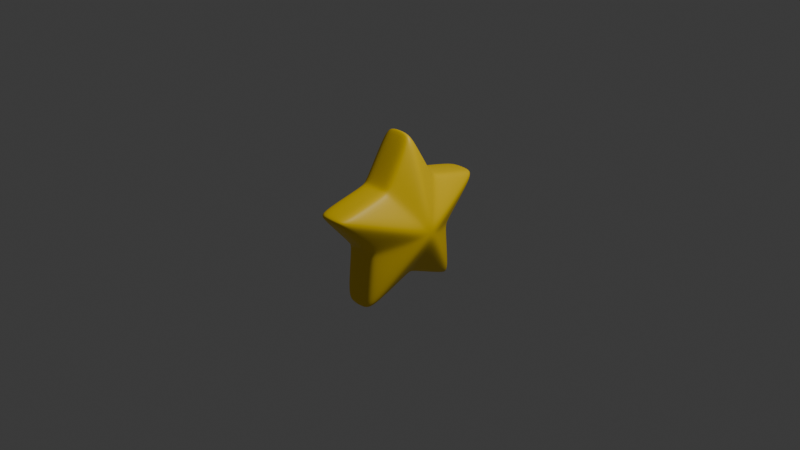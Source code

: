 # Source: star.blend  (saved by Blender 4.1.24; exported with 4.5.12 LTS)
import bpy
from mathutils import Matrix  # noqa: F401  (used for matrix-valued properties, if any)

bpy.ops.wm.read_factory_settings(use_empty=True)
scene = bpy.context.scene
scene.name = 'Scene'

# ---- collections
col_collection = bpy.data.collections.new('Collection'); scene.collection.children.link(col_collection)

# ---- materials (node trees are filled in below, after node groups)
mat_material_001 = bpy.data.materials.new('Material.001')
mat_material_001.use_transparent_shadow = False

# ---- material node trees
mat_material_001.use_nodes = True; mat_material_001.node_tree.nodes.clear()
_N = mat_material_001.node_tree.nodes; _L = mat_material_001.node_tree.links
n0 = _N.new('ShaderNodeBsdfPrincipled'); n0.name = 'Principled BSDF'; n0.location = (10, 300)
n0.inputs[0].default_value = (1.0, 0.6795, 0.0, 1.0)
n1 = _N.new('ShaderNodeOutputMaterial'); n1.name = 'Material Output'; n1.location = (300, 300)
_L.new(n0.outputs[0], n1.inputs[0])
n1.is_active_output = True

# ---- world
world_world = bpy.data.worlds.new('World'); scene.world = world_world
world_world.use_nodes = True; world_world.node_tree.nodes.clear()
_N = world_world.node_tree.nodes; _L = world_world.node_tree.links
n0 = _N.new('ShaderNodeOutputWorld'); n0.name = 'World Output'; n0.location = (300, 300)
n1 = _N.new('ShaderNodeBackground'); n1.name = 'Background'; n1.location = (10, 300)
n1.inputs[0].default_value = (0.05088, 0.05088, 0.05088, 1.0)
_L.new(n1.outputs[0], n0.inputs[0])
n0.is_active_output = True
world_world.color = (0.05088, 0.05088, 0.05088)
world_world.use_sun_shadow = False
world_world.sun_shadow_jitter_overblur = 0.0

# ---- cameras
cam_camera = bpy.data.cameras.new('Camera')
cam_camera.clip_end = 100.0
cam_camera.ortho_scale = 7.314

# ---- lights
light_light = bpy.data.lights.new('Light', 'POINT')
light_light.transmission_factor = 0.0
light_light.energy = 1000.0
light_light.shadow_soft_size = 0.1
light_light.shadow_maximum_resolution = 0.006
light_light.use_absolute_resolution = True

# ---- meshes
me_x = bpy.data.meshes.new('柱体')
me_x.from_pydata([(5.96e-09, 2.98e-09, -0.5), (5.96e-09, 2.98e-09, 0.5), (0.0, 1.0, -0.1667), (0.0, 1.0, 0.1667), (0.3233, 0.445, 0.1667), (0.3233, 0.445, -0.1667), (0.9511, 0.309, 0.1667), (0.9511, 0.309, -0.1667), (0.5231, -0.17, 0.1667), (0.5231, -0.17, -0.1667), (0.5878, -0.809, 0.1667), (0.5878, -0.809, -0.1667), (0.0, -0.55, 0.1667), (0.0, -0.55, -0.1667), (-0.5878, -0.809, 0.1667), (-0.5878, -0.809, -0.1667), (-0.5231, -0.17, 0.1667), (-0.5231, -0.17, -0.1667), (-0.9511, 0.309, 0.1667), (-0.9511, 0.309, -0.1667), (-0.3233, 0.445, 0.1667), (-0.3233, 0.445, -0.1667)], [], [(3, 1, 4), (4, 1, 6), (6, 1, 8), (8, 1, 10), (10, 1, 12), (12, 1, 14), (14, 1, 16), (16, 1, 18), (18, 1, 20), (20, 1, 3), (0, 21, 2), (21, 20, 3, 2), (0, 19, 21), (19, 18, 20, 21), (0, 17, 19), (17, 16, 18, 19), (0, 15, 17), (15, 14, 16, 17), (0, 13, 15), (13, 12, 14, 15), (0, 11, 13), (11, 10, 12, 13), (0, 9, 11), (9, 8, 10, 11), (0, 7, 9), (7, 6, 8, 9), (0, 5, 7), (5, 4, 6, 7), (0, 2, 5), (2, 3, 4, 5)])
me_x.polygons.foreach_set('use_smooth', [True] * 30)
_uv = me_x.uv_layers.new(name='UV 贴图')
_uv.uv.foreach_set('vector', [1.0, 0.8333, 0.9, 1.0, 0.9, 0.8333, 0.9, 0.8333, 0.8, 1.0, 0.8, 0.8333, 0.8, 0.8333, 0.7, 1.0, 0.7, 0.8333, 0.7, 0.8333, 0.6, 1.0, 0.6, 0.8333, 0.6, 0.8333, 0.5, 1.0, 0.5, 0.8333, 0.5, 0.8333, 0.4, 1.0, 0.4, 0.8333, 0.4, 0.8333, 0.3, 1.0, 0.3, 0.8333, 0.3, 0.8333, 0.2, 1.0, 0.2, 0.8333, 0.2, 0.8333, 0.1, 1.0, 0.1, 0.8333, 0.1, 0.8333, -7.451e-08, 1.0, -7.451e-08, 0.8333, 0.1, 0.5, 0.1, 0.6667, -7.451e-08, 0.6667, 0.1, 0.6667, 0.1, 0.8333, -7.451e-08, 0.8333, -7.451e-08, 0.6667, 0.2, 0.5, 0.2, 0.6667, 0.1, 0.6667, 0.2, 0.6667, 0.2, 0.8333, 0.1, 0.8333, 0.1, 0.6667, 0.3, 0.5, 0.3, 0.6667, 0.2, 0.6667, 0.3, 0.6667, 0.3, 0.8333, 0.2, 0.8333, 0.2, 0.6667, 0.4, 0.5, 0.4, 0.6667, 0.3, 0.6667, 0.4, 0.6667, 0.4, 0.8333, 0.3, 0.8333, 0.3, 0.6667, 0.5, 0.5, 0.5, 0.6667, 0.4, 0.6667, 0.5, 0.6667, 0.5, 0.8333, 0.4, 0.8333, 0.4, 0.6667, 0.6, 0.5, 0.6, 0.6667, 0.5, 0.6667, 0.6, 0.6667, 0.6, 0.8333, 0.5, 0.8333, 0.5, 0.6667, 0.7, 0.5, 0.7, 0.6667, 0.6, 0.6667, 0.7, 0.6667, 0.7, 0.8333, 0.6, 0.8333, 0.6, 0.6667, 0.8, 0.5, 0.8, 0.6667, 0.7, 0.6667, 0.8, 0.6667, 0.8, 0.8333, 0.7, 0.8333, 0.7, 0.6667, 0.9, 0.5, 0.9, 0.6667, 0.8, 0.6667, 0.9, 0.6667, 0.9, 0.8333, 0.8, 0.8333, 0.8, 0.6667, 1.0, 0.5, 1.0, 0.6667, 0.9, 0.6667, 1.0, 0.6667, 1.0, 0.8333, 0.9, 0.8333, 0.9, 0.6667])
me_x.materials.append(mat_material_001)
me_x.update()

# ---- objects
ob_light = bpy.data.objects.new('Light', light_light)
ob_camera = bpy.data.objects.new('Camera', cam_camera)
ob_x = bpy.data.objects.new('柱体', me_x)

# ---- transforms, parenting, visibility, modifiers, constraints
ob_light.location = (4.076, 1.005, 5.904)
ob_light.rotation_euler = (0.6503, 0.05522, 1.866)
ob_light.lock_rotations_4d = False
ob_light.empty_display_type = 'ARROWS'
ob_light.color = (0.0, 0.0, 0.0, 0.0)
ob_light.lineart.crease_threshold = 0.0
ob_camera.location = (7.359, -6.926, 4.958)
ob_camera.rotation_euler = (1.109, 0.0, 0.8149)
ob_camera.lock_rotations_4d = False
ob_camera.empty_display_type = 'ARROWS'
ob_camera.color = (0.0, 0.0, 0.0, 0.0)
ob_camera.display_type = 'WIRE'
ob_camera.lineart.crease_threshold = 0.0
ob_x.location = (0.0, 0.0, 0.0)
ob_x.rotation_euler = (1.571, -0.0, 1.571)
_m = ob_x.modifiers.new('Bevel', 'BEVEL')
_m.width = 0.06
_m.width_pct = 0.06
_m.segments = 2
_m.limit_method = 'NONE'
_m = ob_x.modifiers.new('Subdivision', 'SUBSURF')
_m.levels = 2

# ---- collection membership
col_collection.objects.link(ob_light)
col_collection.objects.link(ob_camera)
col_collection.objects.link(ob_x)

# ---- scene / render settings (as saved in the file)
scene.camera = ob_camera
scene.frame_start = 1; scene.frame_end = 250; scene.frame_set(1)
scene.render.engine = 'BLENDER_EEVEE_NEXT'
scene.cycles.sampling_pattern = 'TABULATED_SOBOL'
scene.eevee.ray_tracing_options.trace_max_roughness = 0.0
bpy.context.view_layer.update()
